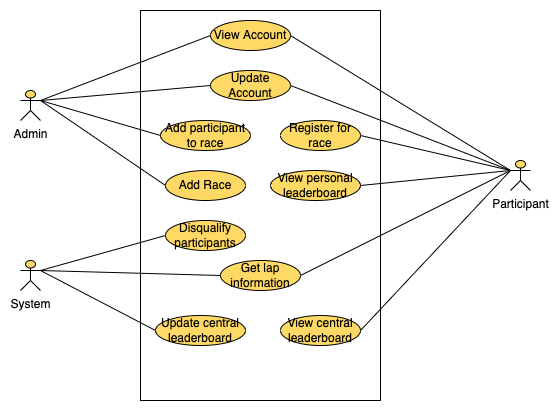

The diagram above was exported from draw.io. Its source (the exported page's mxGraphModel, read from the mxfile embedded in the PNG):
<mxGraphModel dx="1299" dy="745" grid="1" gridSize="10" guides="1" tooltips="1" connect="1" arrows="1" fold="1" page="1" pageScale="1" pageWidth="827" pageHeight="1169" math="0" shadow="0">
  <root>
    <mxCell id="0" />
    <mxCell id="1" parent="0" />
    <mxCell id="PYUm463Dfux-0QRvfuIp-48" style="edgeStyle=orthogonalEdgeStyle;rounded=0;orthogonalLoop=1;jettySize=auto;html=1;entryX=0.5;entryY=1;entryDx=0;entryDy=0;" parent="1" edge="1">
      <mxGeometry relative="1" as="geometry">
        <mxPoint x="471.69000000000005" y="350.7700000000001" as="targetPoint" />
      </mxGeometry>
    </mxCell>
    <mxCell id="VS1pbPrkD9UAMssBcsJZ-1" value="" style="rounded=0;whiteSpace=wrap;html=1;" vertex="1" parent="1">
      <mxGeometry x="294" y="50" width="240" height="390" as="geometry" />
    </mxCell>
    <mxCell id="VS1pbPrkD9UAMssBcsJZ-3" value="View Account" style="ellipse;whiteSpace=wrap;html=1;fillColor=#FFD966;" vertex="1" parent="1">
      <mxGeometry x="364" y="60" width="80" height="30" as="geometry" />
    </mxCell>
    <mxCell id="VS1pbPrkD9UAMssBcsJZ-4" value="Admin" style="shape=umlActor;verticalLabelPosition=bottom;verticalAlign=top;html=1;outlineConnect=0;fillColor=#FFD966;" vertex="1" parent="1">
      <mxGeometry x="174" y="130" width="20" height="30" as="geometry" />
    </mxCell>
    <mxCell id="VS1pbPrkD9UAMssBcsJZ-7" value="Participant" style="shape=umlActor;verticalLabelPosition=bottom;verticalAlign=top;html=1;outlineConnect=0;fillColor=#FFD966;" vertex="1" parent="1">
      <mxGeometry x="664" y="200" width="20" height="30" as="geometry" />
    </mxCell>
    <mxCell id="VS1pbPrkD9UAMssBcsJZ-13" value="Update Account" style="ellipse;whiteSpace=wrap;html=1;fillColor=#FFD966;" vertex="1" parent="1">
      <mxGeometry x="364" y="110" width="80" height="30" as="geometry" />
    </mxCell>
    <mxCell id="VS1pbPrkD9UAMssBcsJZ-14" value="Register for race" style="ellipse;whiteSpace=wrap;html=1;fillColor=#FFD966;" vertex="1" parent="1">
      <mxGeometry x="434" y="160" width="80" height="30" as="geometry" />
    </mxCell>
    <mxCell id="VS1pbPrkD9UAMssBcsJZ-15" value="Add participant to race" style="ellipse;whiteSpace=wrap;html=1;fillColor=#FFD966;" vertex="1" parent="1">
      <mxGeometry x="314" y="160" width="90" height="30" as="geometry" />
    </mxCell>
    <mxCell id="VS1pbPrkD9UAMssBcsJZ-16" value="System" style="shape=umlActor;verticalLabelPosition=bottom;verticalAlign=top;html=1;outlineConnect=0;fillColor=#FFD966;" vertex="1" parent="1">
      <mxGeometry x="174" y="300" width="20" height="30" as="geometry" />
    </mxCell>
    <mxCell id="VS1pbPrkD9UAMssBcsJZ-18" value="Get lap information" style="ellipse;whiteSpace=wrap;html=1;fillColor=#FFD966;" vertex="1" parent="1">
      <mxGeometry x="374" y="300" width="80" height="30" as="geometry" />
    </mxCell>
    <mxCell id="VS1pbPrkD9UAMssBcsJZ-19" value="Update central leaderboard" style="ellipse;whiteSpace=wrap;html=1;fillColor=#FFD966;" vertex="1" parent="1">
      <mxGeometry x="309" y="355" width="90" height="30" as="geometry" />
    </mxCell>
    <mxCell id="VS1pbPrkD9UAMssBcsJZ-20" value="View central leaderboard" style="ellipse;whiteSpace=wrap;html=1;fillColor=#FFD966;" vertex="1" parent="1">
      <mxGeometry x="434" y="355" width="80" height="30" as="geometry" />
    </mxCell>
    <mxCell id="VS1pbPrkD9UAMssBcsJZ-21" value="View personal leaderboard" style="ellipse;whiteSpace=wrap;html=1;fillColor=#FFD966;" vertex="1" parent="1">
      <mxGeometry x="424" y="210" width="90" height="30" as="geometry" />
    </mxCell>
    <mxCell id="VS1pbPrkD9UAMssBcsJZ-22" value="Disqualify participants" style="ellipse;whiteSpace=wrap;html=1;fillColor=#FFD966;" vertex="1" parent="1">
      <mxGeometry x="319" y="260" width="80" height="30" as="geometry" />
    </mxCell>
    <mxCell id="VS1pbPrkD9UAMssBcsJZ-23" value="" style="endArrow=none;html=1;rounded=0;exitX=1;exitY=0.3333333333333333;exitDx=0;exitDy=0;exitPerimeter=0;entryX=0;entryY=0.5;entryDx=0;entryDy=0;" edge="1" parent="1" source="VS1pbPrkD9UAMssBcsJZ-4" target="VS1pbPrkD9UAMssBcsJZ-3">
      <mxGeometry width="50" height="50" relative="1" as="geometry">
        <mxPoint x="454" y="300" as="sourcePoint" />
        <mxPoint x="504" y="250" as="targetPoint" />
      </mxGeometry>
    </mxCell>
    <mxCell id="VS1pbPrkD9UAMssBcsJZ-24" value="" style="endArrow=none;html=1;rounded=0;exitX=1;exitY=0.5;exitDx=0;exitDy=0;entryX=0;entryY=0.3333333333333333;entryDx=0;entryDy=0;entryPerimeter=0;" edge="1" parent="1" source="VS1pbPrkD9UAMssBcsJZ-3" target="VS1pbPrkD9UAMssBcsJZ-7">
      <mxGeometry width="50" height="50" relative="1" as="geometry">
        <mxPoint x="134" y="150" as="sourcePoint" />
        <mxPoint x="374" y="85" as="targetPoint" />
      </mxGeometry>
    </mxCell>
    <mxCell id="VS1pbPrkD9UAMssBcsJZ-25" value="" style="endArrow=none;html=1;rounded=0;exitX=1;exitY=0.5;exitDx=0;exitDy=0;entryX=0;entryY=0.3333333333333333;entryDx=0;entryDy=0;entryPerimeter=0;" edge="1" parent="1" source="VS1pbPrkD9UAMssBcsJZ-13" target="VS1pbPrkD9UAMssBcsJZ-7">
      <mxGeometry width="50" height="50" relative="1" as="geometry">
        <mxPoint x="454" y="85" as="sourcePoint" />
        <mxPoint x="694.0000000000002" y="150" as="targetPoint" />
      </mxGeometry>
    </mxCell>
    <mxCell id="VS1pbPrkD9UAMssBcsJZ-26" value="" style="endArrow=none;html=1;rounded=0;exitX=1;exitY=0.5;exitDx=0;exitDy=0;entryX=0;entryY=0.3333333333333333;entryDx=0;entryDy=0;entryPerimeter=0;" edge="1" parent="1" source="VS1pbPrkD9UAMssBcsJZ-14" target="VS1pbPrkD9UAMssBcsJZ-7">
      <mxGeometry width="50" height="50" relative="1" as="geometry">
        <mxPoint x="454" y="135" as="sourcePoint" />
        <mxPoint x="684" y="140" as="targetPoint" />
      </mxGeometry>
    </mxCell>
    <mxCell id="VS1pbPrkD9UAMssBcsJZ-27" value="" style="endArrow=none;html=1;rounded=0;entryX=0;entryY=0.5;entryDx=0;entryDy=0;exitX=1;exitY=0.3333333333333333;exitDx=0;exitDy=0;exitPerimeter=0;" edge="1" parent="1" source="VS1pbPrkD9UAMssBcsJZ-4" target="VS1pbPrkD9UAMssBcsJZ-13">
      <mxGeometry width="50" height="50" relative="1" as="geometry">
        <mxPoint x="124" y="140" as="sourcePoint" />
        <mxPoint x="374" y="85" as="targetPoint" />
      </mxGeometry>
    </mxCell>
    <mxCell id="VS1pbPrkD9UAMssBcsJZ-28" value="" style="endArrow=none;html=1;rounded=0;entryX=0;entryY=0.5;entryDx=0;entryDy=0;exitX=1;exitY=0.3333333333333333;exitDx=0;exitDy=0;exitPerimeter=0;" edge="1" parent="1" source="VS1pbPrkD9UAMssBcsJZ-4" target="VS1pbPrkD9UAMssBcsJZ-15">
      <mxGeometry width="50" height="50" relative="1" as="geometry">
        <mxPoint x="134" y="150" as="sourcePoint" />
        <mxPoint x="374" y="135" as="targetPoint" />
      </mxGeometry>
    </mxCell>
    <mxCell id="VS1pbPrkD9UAMssBcsJZ-29" value="" style="endArrow=none;html=1;rounded=0;entryX=0;entryY=0.5;entryDx=0;entryDy=0;exitX=1;exitY=0.3333333333333333;exitDx=0;exitDy=0;exitPerimeter=0;" edge="1" parent="1" source="VS1pbPrkD9UAMssBcsJZ-16" target="VS1pbPrkD9UAMssBcsJZ-22">
      <mxGeometry width="50" height="50" relative="1" as="geometry">
        <mxPoint x="134" y="150" as="sourcePoint" />
        <mxPoint x="324.0000000000016" y="185" as="targetPoint" />
      </mxGeometry>
    </mxCell>
    <mxCell id="VS1pbPrkD9UAMssBcsJZ-30" value="" style="endArrow=none;html=1;rounded=0;entryX=0;entryY=0.5;entryDx=0;entryDy=0;exitX=1;exitY=0.3333333333333333;exitDx=0;exitDy=0;exitPerimeter=0;" edge="1" parent="1" source="VS1pbPrkD9UAMssBcsJZ-16" target="VS1pbPrkD9UAMssBcsJZ-18">
      <mxGeometry width="50" height="50" relative="1" as="geometry">
        <mxPoint x="134" y="270" as="sourcePoint" />
        <mxPoint x="329.0000000000018" y="235" as="targetPoint" />
      </mxGeometry>
    </mxCell>
    <mxCell id="VS1pbPrkD9UAMssBcsJZ-31" value="" style="endArrow=none;html=1;rounded=0;exitX=1;exitY=0.5;exitDx=0;exitDy=0;entryX=0;entryY=0.3333333333333333;entryDx=0;entryDy=0;entryPerimeter=0;" edge="1" parent="1" source="VS1pbPrkD9UAMssBcsJZ-21" target="VS1pbPrkD9UAMssBcsJZ-7">
      <mxGeometry width="50" height="50" relative="1" as="geometry">
        <mxPoint x="524" y="185" as="sourcePoint" />
        <mxPoint x="684" y="140" as="targetPoint" />
      </mxGeometry>
    </mxCell>
    <mxCell id="VS1pbPrkD9UAMssBcsJZ-32" value="" style="endArrow=none;html=1;rounded=0;exitX=1;exitY=0.5;exitDx=0;exitDy=0;entryX=0;entryY=0.3333333333333333;entryDx=0;entryDy=0;entryPerimeter=0;" edge="1" parent="1" source="VS1pbPrkD9UAMssBcsJZ-18" target="VS1pbPrkD9UAMssBcsJZ-7">
      <mxGeometry width="50" height="50" relative="1" as="geometry">
        <mxPoint x="524" y="235" as="sourcePoint" />
        <mxPoint x="704.0000000000002" y="240" as="targetPoint" />
      </mxGeometry>
    </mxCell>
    <mxCell id="VS1pbPrkD9UAMssBcsJZ-33" value="" style="endArrow=none;html=1;rounded=0;exitX=1;exitY=0.5;exitDx=0;exitDy=0;entryX=0;entryY=0.3333333333333333;entryDx=0;entryDy=0;entryPerimeter=0;" edge="1" parent="1" source="VS1pbPrkD9UAMssBcsJZ-20" target="VS1pbPrkD9UAMssBcsJZ-7">
      <mxGeometry width="50" height="50" relative="1" as="geometry">
        <mxPoint x="454" y="290" as="sourcePoint" />
        <mxPoint x="704.0000000000002" y="240" as="targetPoint" />
      </mxGeometry>
    </mxCell>
    <mxCell id="VS1pbPrkD9UAMssBcsJZ-34" value="" style="endArrow=none;html=1;rounded=0;entryX=0;entryY=0.5;entryDx=0;entryDy=0;exitX=1;exitY=0.3333333333333333;exitDx=0;exitDy=0;exitPerimeter=0;" edge="1" parent="1" source="VS1pbPrkD9UAMssBcsJZ-16" target="VS1pbPrkD9UAMssBcsJZ-19">
      <mxGeometry width="50" height="50" relative="1" as="geometry">
        <mxPoint x="124" y="260" as="sourcePoint" />
        <mxPoint x="374" y="290" as="targetPoint" />
      </mxGeometry>
    </mxCell>
    <mxCell id="VS1pbPrkD9UAMssBcsJZ-84" value="Add Race" style="ellipse;whiteSpace=wrap;html=1;fillColor=#FFD966;" vertex="1" parent="1">
      <mxGeometry x="319" y="210" width="80" height="30" as="geometry" />
    </mxCell>
    <mxCell id="VS1pbPrkD9UAMssBcsJZ-85" value="" style="endArrow=none;html=1;rounded=0;entryX=0;entryY=0.5;entryDx=0;entryDy=0;" edge="1" parent="1" target="VS1pbPrkD9UAMssBcsJZ-84">
      <mxGeometry width="50" height="50" relative="1" as="geometry">
        <mxPoint x="194" y="140" as="sourcePoint" />
        <mxPoint x="324" y="185" as="targetPoint" />
      </mxGeometry>
    </mxCell>
  </root>
</mxGraphModel>